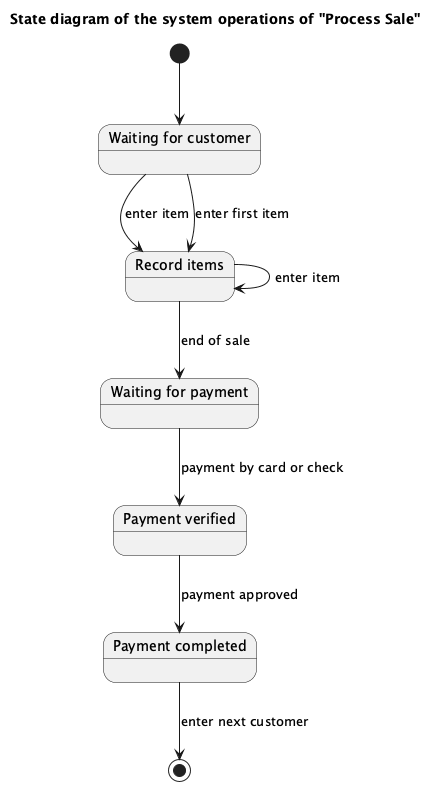

The diagram above was rendered by PlantUML. Its source (embedded in the PNG):
@startuml
title State diagram of the system operations of "Process Sale"

[*] --> WaitingCustomer

state "Waiting for customer" as WaitingCustomer
state "Record items" as RecordItems
state "Waiting for payment" as WaitingPayment
state "Payment verified" as PaymentVerified
state "Payment completed" as PaymentComplete

WaitingCustomer --> RecordItems : enter item
RecordItems --> RecordItems : enter item
RecordItems --> WaitingPayment : end of sale
WaitingPayment --> PaymentVerified : payment by card or check
PaymentVerified --> PaymentComplete : payment approved
PaymentComplete --> [*] : enter next customer
WaitingCustomer --> RecordItems : enter first item

@enduml